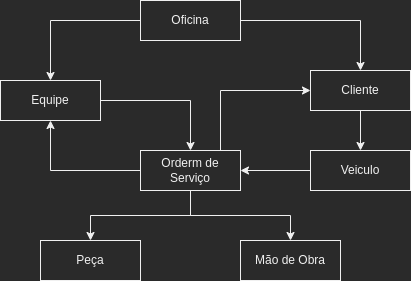

The diagram above was exported from draw.io. Its source (the exported page's mxGraphModel, read from the mxfile embedded in the PNG):
<mxGraphModel dx="1033" dy="566" grid="1" gridSize="10" guides="1" tooltips="1" connect="1" arrows="1" fold="1" page="1" pageScale="1" pageWidth="827" pageHeight="1169" math="0" shadow="0">
  <root>
    <mxCell id="0" />
    <mxCell id="1" parent="0" />
    <mxCell id="vyseBTOLoo2x5Se1QVs9-4" style="edgeStyle=orthogonalEdgeStyle;rounded=0;orthogonalLoop=1;jettySize=auto;html=1;entryX=0.5;entryY=0;entryDx=0;entryDy=0;" edge="1" parent="1" source="vyseBTOLoo2x5Se1QVs9-1" target="vyseBTOLoo2x5Se1QVs9-2">
      <mxGeometry relative="1" as="geometry" />
    </mxCell>
    <mxCell id="vyseBTOLoo2x5Se1QVs9-18" style="edgeStyle=orthogonalEdgeStyle;rounded=0;orthogonalLoop=1;jettySize=auto;html=1;entryX=0.5;entryY=0;entryDx=0;entryDy=0;" edge="1" parent="1" source="vyseBTOLoo2x5Se1QVs9-1" target="vyseBTOLoo2x5Se1QVs9-5">
      <mxGeometry relative="1" as="geometry" />
    </mxCell>
    <mxCell id="vyseBTOLoo2x5Se1QVs9-1" value="Oficina" style="whiteSpace=wrap;html=1;align=center;" vertex="1" parent="1">
      <mxGeometry x="280" y="20" width="100" height="40" as="geometry" />
    </mxCell>
    <mxCell id="vyseBTOLoo2x5Se1QVs9-12" style="edgeStyle=orthogonalEdgeStyle;rounded=0;orthogonalLoop=1;jettySize=auto;html=1;entryX=0.5;entryY=0;entryDx=0;entryDy=0;" edge="1" parent="1" source="vyseBTOLoo2x5Se1QVs9-2" target="vyseBTOLoo2x5Se1QVs9-9">
      <mxGeometry relative="1" as="geometry" />
    </mxCell>
    <mxCell id="vyseBTOLoo2x5Se1QVs9-2" value="Equipe&lt;br&gt;" style="whiteSpace=wrap;html=1;align=center;" vertex="1" parent="1">
      <mxGeometry x="140" y="100" width="100" height="40" as="geometry" />
    </mxCell>
    <mxCell id="vyseBTOLoo2x5Se1QVs9-8" style="edgeStyle=orthogonalEdgeStyle;rounded=0;orthogonalLoop=1;jettySize=auto;html=1;entryX=0.5;entryY=0;entryDx=0;entryDy=0;" edge="1" parent="1" source="vyseBTOLoo2x5Se1QVs9-5" target="vyseBTOLoo2x5Se1QVs9-7">
      <mxGeometry relative="1" as="geometry" />
    </mxCell>
    <mxCell id="vyseBTOLoo2x5Se1QVs9-5" value="Cliente" style="whiteSpace=wrap;html=1;align=center;" vertex="1" parent="1">
      <mxGeometry x="450" y="90" width="100" height="40" as="geometry" />
    </mxCell>
    <mxCell id="vyseBTOLoo2x5Se1QVs9-10" style="edgeStyle=orthogonalEdgeStyle;rounded=0;orthogonalLoop=1;jettySize=auto;html=1;entryX=1;entryY=0.5;entryDx=0;entryDy=0;" edge="1" parent="1" source="vyseBTOLoo2x5Se1QVs9-7" target="vyseBTOLoo2x5Se1QVs9-9">
      <mxGeometry relative="1" as="geometry" />
    </mxCell>
    <mxCell id="vyseBTOLoo2x5Se1QVs9-7" value="Veiculo" style="whiteSpace=wrap;html=1;align=center;" vertex="1" parent="1">
      <mxGeometry x="450" y="170" width="100" height="40" as="geometry" />
    </mxCell>
    <mxCell id="vyseBTOLoo2x5Se1QVs9-11" style="edgeStyle=orthogonalEdgeStyle;rounded=0;orthogonalLoop=1;jettySize=auto;html=1;" edge="1" parent="1" source="vyseBTOLoo2x5Se1QVs9-9" target="vyseBTOLoo2x5Se1QVs9-2">
      <mxGeometry relative="1" as="geometry" />
    </mxCell>
    <mxCell id="vyseBTOLoo2x5Se1QVs9-13" style="edgeStyle=orthogonalEdgeStyle;rounded=0;orthogonalLoop=1;jettySize=auto;html=1;" edge="1" parent="1" source="vyseBTOLoo2x5Se1QVs9-9">
      <mxGeometry relative="1" as="geometry">
        <mxPoint x="450" y="110" as="targetPoint" />
        <Array as="points">
          <mxPoint x="360" y="110" />
          <mxPoint x="450" y="110" />
        </Array>
      </mxGeometry>
    </mxCell>
    <mxCell id="vyseBTOLoo2x5Se1QVs9-16" style="edgeStyle=orthogonalEdgeStyle;rounded=0;orthogonalLoop=1;jettySize=auto;html=1;entryX=0.5;entryY=0;entryDx=0;entryDy=0;" edge="1" parent="1" source="vyseBTOLoo2x5Se1QVs9-9" target="vyseBTOLoo2x5Se1QVs9-14">
      <mxGeometry relative="1" as="geometry" />
    </mxCell>
    <mxCell id="vyseBTOLoo2x5Se1QVs9-17" style="edgeStyle=orthogonalEdgeStyle;rounded=0;orthogonalLoop=1;jettySize=auto;html=1;entryX=0.5;entryY=0;entryDx=0;entryDy=0;" edge="1" parent="1" source="vyseBTOLoo2x5Se1QVs9-9" target="vyseBTOLoo2x5Se1QVs9-15">
      <mxGeometry relative="1" as="geometry" />
    </mxCell>
    <mxCell id="vyseBTOLoo2x5Se1QVs9-9" value="Orderm de Serviço" style="whiteSpace=wrap;html=1;align=center;" vertex="1" parent="1">
      <mxGeometry x="280" y="170" width="100" height="40" as="geometry" />
    </mxCell>
    <mxCell id="vyseBTOLoo2x5Se1QVs9-14" value="Peça" style="whiteSpace=wrap;html=1;align=center;" vertex="1" parent="1">
      <mxGeometry x="180" y="260" width="100" height="40" as="geometry" />
    </mxCell>
    <mxCell id="vyseBTOLoo2x5Se1QVs9-15" value="Mão de Obra" style="whiteSpace=wrap;html=1;align=center;" vertex="1" parent="1">
      <mxGeometry x="380" y="260" width="100" height="40" as="geometry" />
    </mxCell>
  </root>
</mxGraphModel>